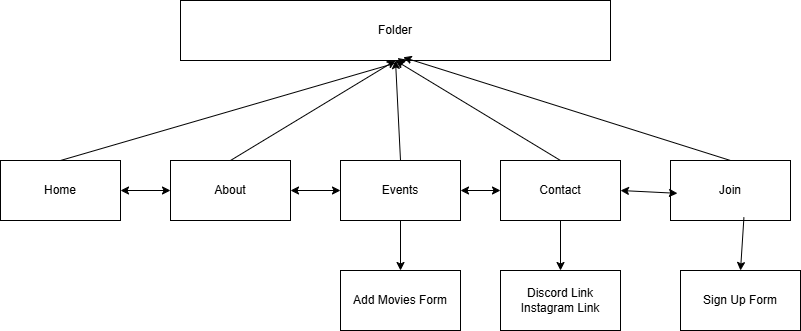

The diagram above was exported from draw.io. Its source (the exported page's mxGraphModel, read from the mxfile embedded in the PNG):
<mxGraphModel dx="1273" dy="570" grid="1" gridSize="10" guides="1" tooltips="1" connect="1" arrows="1" fold="1" page="1" pageScale="1" pageWidth="850" pageHeight="1100" math="0" shadow="0">
  <root>
    <mxCell id="0" />
    <mxCell id="1" parent="0" />
    <mxCell id="Wt6IJpsdmxrvtsQjGOtl-1" value="Folder" style="rounded=0;whiteSpace=wrap;html=1;" vertex="1" parent="1">
      <mxGeometry x="210" y="50" width="430" height="60" as="geometry" />
    </mxCell>
    <mxCell id="Wt6IJpsdmxrvtsQjGOtl-2" value="Home" style="rounded=0;whiteSpace=wrap;html=1;" vertex="1" parent="1">
      <mxGeometry x="30" y="210" width="120" height="60" as="geometry" />
    </mxCell>
    <mxCell id="Wt6IJpsdmxrvtsQjGOtl-3" value="About" style="rounded=0;whiteSpace=wrap;html=1;" vertex="1" parent="1">
      <mxGeometry x="200" y="210" width="120" height="60" as="geometry" />
    </mxCell>
    <mxCell id="Wt6IJpsdmxrvtsQjGOtl-4" value="Contact" style="rounded=0;whiteSpace=wrap;html=1;" vertex="1" parent="1">
      <mxGeometry x="530" y="210" width="120" height="60" as="geometry" />
    </mxCell>
    <mxCell id="Wt6IJpsdmxrvtsQjGOtl-5" value="Events" style="rounded=0;whiteSpace=wrap;html=1;" vertex="1" parent="1">
      <mxGeometry x="370" y="210" width="120" height="60" as="geometry" />
    </mxCell>
    <mxCell id="Wt6IJpsdmxrvtsQjGOtl-6" value="Join" style="rounded=0;whiteSpace=wrap;html=1;" vertex="1" parent="1">
      <mxGeometry x="700" y="210" width="120" height="60" as="geometry" />
    </mxCell>
    <mxCell id="Wt6IJpsdmxrvtsQjGOtl-7" value="" style="endArrow=classic;html=1;rounded=0;exitX=0.5;exitY=0;exitDx=0;exitDy=0;entryX=0.527;entryY=0.987;entryDx=0;entryDy=0;entryPerimeter=0;" edge="1" parent="1" source="Wt6IJpsdmxrvtsQjGOtl-2" target="Wt6IJpsdmxrvtsQjGOtl-1">
      <mxGeometry width="50" height="50" relative="1" as="geometry">
        <mxPoint x="400" y="320" as="sourcePoint" />
        <mxPoint x="450" y="270" as="targetPoint" />
      </mxGeometry>
    </mxCell>
    <mxCell id="Wt6IJpsdmxrvtsQjGOtl-8" value="" style="endArrow=classic;html=1;rounded=0;exitX=0.5;exitY=0;exitDx=0;exitDy=0;entryX=0.5;entryY=1;entryDx=0;entryDy=0;" edge="1" parent="1" source="Wt6IJpsdmxrvtsQjGOtl-4" target="Wt6IJpsdmxrvtsQjGOtl-1">
      <mxGeometry width="50" height="50" relative="1" as="geometry">
        <mxPoint x="400" y="320" as="sourcePoint" />
        <mxPoint x="450" y="270" as="targetPoint" />
      </mxGeometry>
    </mxCell>
    <mxCell id="Wt6IJpsdmxrvtsQjGOtl-9" value="" style="endArrow=classic;html=1;rounded=0;exitX=0.5;exitY=0;exitDx=0;exitDy=0;entryX=0.5;entryY=1;entryDx=0;entryDy=0;" edge="1" parent="1" source="Wt6IJpsdmxrvtsQjGOtl-5" target="Wt6IJpsdmxrvtsQjGOtl-1">
      <mxGeometry width="50" height="50" relative="1" as="geometry">
        <mxPoint x="400" y="320" as="sourcePoint" />
        <mxPoint x="450" y="270" as="targetPoint" />
      </mxGeometry>
    </mxCell>
    <mxCell id="Wt6IJpsdmxrvtsQjGOtl-10" value="" style="endArrow=classic;html=1;rounded=0;exitX=0.5;exitY=0;exitDx=0;exitDy=0;entryX=0.5;entryY=1;entryDx=0;entryDy=0;" edge="1" parent="1" source="Wt6IJpsdmxrvtsQjGOtl-3" target="Wt6IJpsdmxrvtsQjGOtl-1">
      <mxGeometry width="50" height="50" relative="1" as="geometry">
        <mxPoint x="400" y="320" as="sourcePoint" />
        <mxPoint x="450" y="270" as="targetPoint" />
      </mxGeometry>
    </mxCell>
    <mxCell id="Wt6IJpsdmxrvtsQjGOtl-11" value="" style="endArrow=classic;html=1;rounded=0;entryX=0.518;entryY=0.947;entryDx=0;entryDy=0;entryPerimeter=0;" edge="1" parent="1" target="Wt6IJpsdmxrvtsQjGOtl-1">
      <mxGeometry width="50" height="50" relative="1" as="geometry">
        <mxPoint x="760" y="210" as="sourcePoint" />
        <mxPoint x="450" y="270" as="targetPoint" />
      </mxGeometry>
    </mxCell>
    <mxCell id="Wt6IJpsdmxrvtsQjGOtl-12" value="" style="endArrow=classic;startArrow=classic;html=1;rounded=0;exitX=1;exitY=0.5;exitDx=0;exitDy=0;" edge="1" parent="1" source="Wt6IJpsdmxrvtsQjGOtl-2">
      <mxGeometry width="50" height="50" relative="1" as="geometry">
        <mxPoint x="400" y="320" as="sourcePoint" />
        <mxPoint x="200" y="240" as="targetPoint" />
      </mxGeometry>
    </mxCell>
    <mxCell id="Wt6IJpsdmxrvtsQjGOtl-13" value="" style="endArrow=classic;startArrow=classic;html=1;rounded=0;exitX=1;exitY=0.5;exitDx=0;exitDy=0;entryX=0;entryY=0.5;entryDx=0;entryDy=0;" edge="1" parent="1" source="Wt6IJpsdmxrvtsQjGOtl-5" target="Wt6IJpsdmxrvtsQjGOtl-4">
      <mxGeometry width="50" height="50" relative="1" as="geometry">
        <mxPoint x="400" y="320" as="sourcePoint" />
        <mxPoint x="450" y="270" as="targetPoint" />
      </mxGeometry>
    </mxCell>
    <mxCell id="Wt6IJpsdmxrvtsQjGOtl-14" value="" style="endArrow=classic;startArrow=classic;html=1;rounded=0;exitX=1;exitY=0.5;exitDx=0;exitDy=0;entryX=0;entryY=0.5;entryDx=0;entryDy=0;" edge="1" parent="1" source="Wt6IJpsdmxrvtsQjGOtl-3" target="Wt6IJpsdmxrvtsQjGOtl-5">
      <mxGeometry width="50" height="50" relative="1" as="geometry">
        <mxPoint x="400" y="320" as="sourcePoint" />
        <mxPoint x="450" y="270" as="targetPoint" />
      </mxGeometry>
    </mxCell>
    <mxCell id="Wt6IJpsdmxrvtsQjGOtl-15" value="" style="endArrow=classic;startArrow=classic;html=1;rounded=0;exitX=0.058;exitY=0.547;exitDx=0;exitDy=0;exitPerimeter=0;entryX=1;entryY=0.5;entryDx=0;entryDy=0;" edge="1" parent="1" source="Wt6IJpsdmxrvtsQjGOtl-6" target="Wt6IJpsdmxrvtsQjGOtl-4">
      <mxGeometry width="50" height="50" relative="1" as="geometry">
        <mxPoint x="400" y="320" as="sourcePoint" />
        <mxPoint x="450" y="270" as="targetPoint" />
      </mxGeometry>
    </mxCell>
    <mxCell id="Wt6IJpsdmxrvtsQjGOtl-16" value="Sign Up Form" style="rounded=0;whiteSpace=wrap;html=1;" vertex="1" parent="1">
      <mxGeometry x="710" y="320" width="120" height="60" as="geometry" />
    </mxCell>
    <mxCell id="Wt6IJpsdmxrvtsQjGOtl-17" value="Discord Link&lt;div&gt;Instagram Link&lt;/div&gt;" style="rounded=0;whiteSpace=wrap;html=1;" vertex="1" parent="1">
      <mxGeometry x="530" y="320" width="120" height="60" as="geometry" />
    </mxCell>
    <mxCell id="Wt6IJpsdmxrvtsQjGOtl-18" value="Add Movies Form" style="rounded=0;whiteSpace=wrap;html=1;" vertex="1" parent="1">
      <mxGeometry x="370" y="320" width="120" height="60" as="geometry" />
    </mxCell>
    <mxCell id="Wt6IJpsdmxrvtsQjGOtl-19" value="" style="endArrow=classic;html=1;rounded=0;exitX=0.5;exitY=1;exitDx=0;exitDy=0;" edge="1" parent="1" source="Wt6IJpsdmxrvtsQjGOtl-4" target="Wt6IJpsdmxrvtsQjGOtl-17">
      <mxGeometry width="50" height="50" relative="1" as="geometry">
        <mxPoint x="400" y="320" as="sourcePoint" />
        <mxPoint x="450" y="270" as="targetPoint" />
      </mxGeometry>
    </mxCell>
    <mxCell id="Wt6IJpsdmxrvtsQjGOtl-20" value="" style="endArrow=classic;html=1;rounded=0;exitX=0.612;exitY=0.947;exitDx=0;exitDy=0;exitPerimeter=0;entryX=0.5;entryY=0;entryDx=0;entryDy=0;" edge="1" parent="1" source="Wt6IJpsdmxrvtsQjGOtl-6" target="Wt6IJpsdmxrvtsQjGOtl-16">
      <mxGeometry width="50" height="50" relative="1" as="geometry">
        <mxPoint x="400" y="320" as="sourcePoint" />
        <mxPoint x="450" y="270" as="targetPoint" />
      </mxGeometry>
    </mxCell>
    <mxCell id="Wt6IJpsdmxrvtsQjGOtl-21" value="" style="endArrow=classic;html=1;rounded=0;exitX=0.5;exitY=1;exitDx=0;exitDy=0;entryX=0.5;entryY=0;entryDx=0;entryDy=0;" edge="1" parent="1" source="Wt6IJpsdmxrvtsQjGOtl-5" target="Wt6IJpsdmxrvtsQjGOtl-18">
      <mxGeometry width="50" height="50" relative="1" as="geometry">
        <mxPoint x="400" y="320" as="sourcePoint" />
        <mxPoint x="450" y="270" as="targetPoint" />
      </mxGeometry>
    </mxCell>
  </root>
</mxGraphModel>